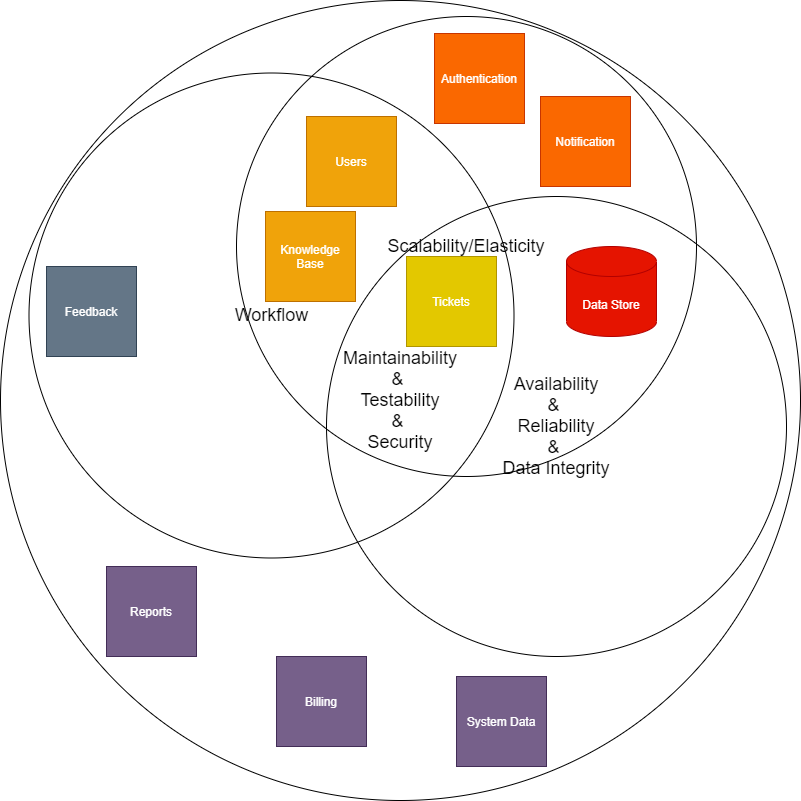

The diagram above was exported from draw.io. Its source (the exported page's mxGraphModel, read from the mxfile embedded in the PNG):
<mxGraphModel dx="253" dy="942" grid="1" gridSize="10" guides="1" tooltips="1" connect="1" arrows="1" fold="1" page="1" pageScale="1" pageWidth="1169" pageHeight="827" math="0" shadow="0">
  <root>
    <mxCell id="0" />
    <mxCell id="1" parent="0" />
    <mxCell id="SK_9z0PkNtSc_ySvz469-56" value="&lt;font style=&quot;font-size: 18px&quot;&gt;Maintainability&lt;br&gt;&amp;amp; &lt;br&gt;Testability&lt;br&gt;&amp;amp; &lt;br&gt;Security&lt;/font&gt;" style="ellipse;whiteSpace=wrap;html=1;aspect=fixed;fillColor=none;" parent="1" vertex="1">
      <mxGeometry x="1354" y="14" width="800" height="800" as="geometry" />
    </mxCell>
    <mxCell id="SK_9z0PkNtSc_ySvz469-69" value="&lt;font style=&quot;font-size: 18px&quot;&gt;Availability&lt;br&gt;&amp;amp; &lt;br&gt;Reliability&lt;br&gt;&amp;amp; &lt;br&gt;Data Integrity&lt;/font&gt;" style="ellipse;whiteSpace=wrap;html=1;aspect=fixed;fillColor=none;" parent="1" vertex="1">
      <mxGeometry x="1680" y="210" width="460" height="460" as="geometry" />
    </mxCell>
    <mxCell id="SK_9z0PkNtSc_ySvz469-67" value="&lt;font style=&quot;font-size: 18px&quot;&gt;Scalability/Elasticity&lt;/font&gt;" style="ellipse;whiteSpace=wrap;html=1;aspect=fixed;fillColor=none;" parent="1" vertex="1">
      <mxGeometry x="1590" y="30" width="460" height="460" as="geometry" />
    </mxCell>
    <mxCell id="SK_9z0PkNtSc_ySvz469-66" value="&lt;font style=&quot;font-size: 18px&quot;&gt;Workflow&lt;/font&gt;" style="ellipse;whiteSpace=wrap;html=1;aspect=fixed;fillColor=none;" parent="1" vertex="1">
      <mxGeometry x="1382.5" y="86.5" width="485" height="485" as="geometry" />
    </mxCell>
    <mxCell id="SK_9z0PkNtSc_ySvz469-57" value="Users" style="rounded=0;whiteSpace=wrap;html=1;fillColor=#f0a30a;strokeColor=#BD7000;fontColor=#ffffff;" parent="1" vertex="1">
      <mxGeometry x="1660" y="130" width="90" height="90" as="geometry" />
    </mxCell>
    <mxCell id="SK_9z0PkNtSc_ySvz469-58" value="Knowledge&lt;br&gt;Base" style="rounded=0;whiteSpace=wrap;html=1;fillColor=#f0a30a;strokeColor=#BD7000;fontColor=#ffffff;" parent="1" vertex="1">
      <mxGeometry x="1619" y="225" width="90" height="90" as="geometry" />
    </mxCell>
    <mxCell id="SK_9z0PkNtSc_ySvz469-59" value="System Data" style="rounded=0;whiteSpace=wrap;html=1;fillColor=#76608a;strokeColor=#432D57;fontColor=#ffffff;" parent="1" vertex="1">
      <mxGeometry x="1810" y="690" width="90" height="90" as="geometry" />
    </mxCell>
    <mxCell id="SK_9z0PkNtSc_ySvz469-60" value="Tickets" style="rounded=0;whiteSpace=wrap;html=1;fillColor=#e3c800;strokeColor=#B09500;fontColor=#ffffff;" parent="1" vertex="1">
      <mxGeometry x="1760" y="270" width="90" height="90" as="geometry" />
    </mxCell>
    <mxCell id="SK_9z0PkNtSc_ySvz469-61" value="Authentication" style="rounded=0;whiteSpace=wrap;html=1;fillColor=#fa6800;strokeColor=#C73500;fontColor=#ffffff;" parent="1" vertex="1">
      <mxGeometry x="1788" y="47" width="90" height="90" as="geometry" />
    </mxCell>
    <mxCell id="SK_9z0PkNtSc_ySvz469-62" value="Billing" style="rounded=0;whiteSpace=wrap;html=1;fillColor=#76608a;strokeColor=#432D57;fontColor=#ffffff;" parent="1" vertex="1">
      <mxGeometry x="1630" y="670" width="90" height="90" as="geometry" />
    </mxCell>
    <mxCell id="SK_9z0PkNtSc_ySvz469-63" value="Data Store" style="shape=cylinder3;whiteSpace=wrap;html=1;boundedLbl=1;backgroundOutline=1;size=15;fillColor=#e51400;strokeColor=#B20000;fontColor=#ffffff;" parent="1" vertex="1">
      <mxGeometry x="1920" y="260" width="90" height="90" as="geometry" />
    </mxCell>
    <mxCell id="SK_9z0PkNtSc_ySvz469-64" value="Reports" style="rounded=0;whiteSpace=wrap;html=1;fillColor=#76608a;strokeColor=#432D57;fontColor=#ffffff;" parent="1" vertex="1">
      <mxGeometry x="1460" y="580" width="90" height="90" as="geometry" />
    </mxCell>
    <mxCell id="SK_9z0PkNtSc_ySvz469-65" value="Feedback" style="rounded=0;whiteSpace=wrap;html=1;fillColor=#647687;strokeColor=#314354;fontColor=#ffffff;" parent="1" vertex="1">
      <mxGeometry x="1400" y="280" width="90" height="90" as="geometry" />
    </mxCell>
    <mxCell id="7ZroO2WBSRIaV_IxI-hx-1" value="Notification" style="rounded=0;whiteSpace=wrap;html=1;fillColor=#fa6800;strokeColor=#C73500;fontColor=#ffffff;" vertex="1" parent="1">
      <mxGeometry x="1894" y="110" width="90" height="90" as="geometry" />
    </mxCell>
  </root>
</mxGraphModel>